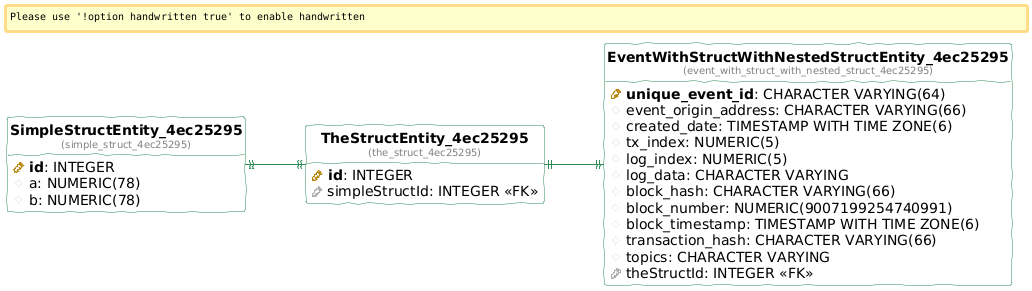

The diagram above was rendered by PlantUML. Its source (embedded in the PNG):
@startuml
!define table(ename, dbname) entity "<b>ename</b>\n<font size=10 color=gray>(dbname)</font>"

!define pkey(x) {field} <b><color:DarkGoldenRod><&key></color> x</b>
!define fkey(x) {field} <color:#AAAAAA><&key></color> x
!define column(x) {field} <color:#EFEFEF><&media-record></color> x

hide stereotypes
hide methods
hide circle

left to right direction

skinparam roundcorner 5
skinparam linetype ortho
skinparam shadowing false
skinparam handwritten true

skinparam class {
    BackgroundColor white
    ArrowColor seagreen
    BorderColor seagreen
}


table( SimpleStructEntity_4ec25295, simple_struct_4ec25295 ) as simple_struct_4ec25295 {
  pkey( id ): INTEGER 
  column( a ): NUMERIC(78) 
  column( b ): NUMERIC(78) 
}

table( EventWithStructWithNestedStructEntity_4ec25295, event_with_struct_with_nested_struct_4ec25295 ) as event_with_struct_with_nested_struct_4ec25295 {
  pkey( unique_event_id ): CHARACTER VARYING(64) 
  column( event_origin_address ): CHARACTER VARYING(66) 
  column( created_date ): TIMESTAMP WITH TIME ZONE(6) 
  column( tx_index ): NUMERIC(5) 
  column( log_index ): NUMERIC(5) 
  column( log_data ): CHARACTER VARYING 
  column( block_hash ): CHARACTER VARYING(66) 
  column( block_number ): NUMERIC(9007199254740991) 
  column( block_timestamp ): TIMESTAMP WITH TIME ZONE(6) 
  column( transaction_hash ): CHARACTER VARYING(66) 
  column( topics ): CHARACTER VARYING 
  fkey( theStructId ): INTEGER <<FK>>
}

table( TheStructEntity_4ec25295, the_struct_4ec25295 ) as the_struct_4ec25295 {
  pkey( id ): INTEGER 
  fkey( simpleStructId ): INTEGER <<FK>>
}

"the_struct_4ec25295" ||--|| "event_with_struct_with_nested_struct_4ec25295"
"simple_struct_4ec25295" ||--|| "the_struct_4ec25295"
@enduml